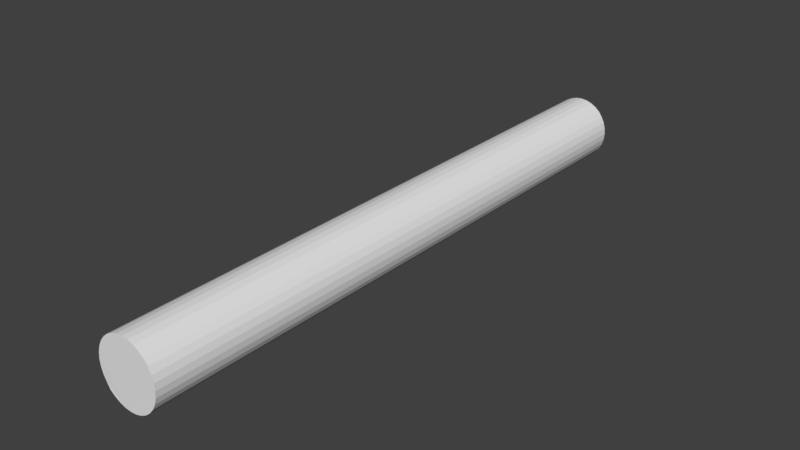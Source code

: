 # Source: airplane.blend  (saved by Blender 2.79.0; exported with 4.5.12 LTS)
import bpy
from mathutils import Matrix  # noqa: F401  (used for matrix-valued properties, if any)

bpy.ops.wm.read_factory_settings(use_empty=True)
scene = bpy.context.scene
scene.name = 'Scene'

# ---- collections
col_collection_1 = bpy.data.collections.new('Collection 1'); scene.collection.children.link(col_collection_1)

# ---- world
world_world = bpy.data.worlds.new('World'); scene.world = world_world
world_world.color = (0.05088, 0.05088, 0.05088)
world_world.use_sun_shadow = False
world_world.sun_shadow_jitter_overblur = 0.0
world_world.cycles.sampling_method = 'MANUAL'

# ---- meshes
me_cylinder = bpy.data.meshes.new('Cylinder')
me_cylinder.from_pydata([(4.443e-16, -1.001, -0.9991), (1.888e-19, 0.9991, -1.001), (0.1951, -1.001, -0.9799), (0.1951, 0.9992, -0.9816), (0.3827, -1.001, -0.923), (0.3827, 0.9992, -0.9247), (0.5556, -1.001, -0.8306), (0.5556, 0.9993, -0.8323), (0.7071, -1.001, -0.7063), (0.7071, 0.9994, -0.708), (0.8315, -1.0, -0.5547), (0.8315, 0.9995, -0.5564), (0.9239, -1.0, -0.3818), (0.9239, 0.9997, -0.3835), (0.9808, -1.0, -0.1942), (0.9808, 0.9998, -0.1959), (1.0, -1.0, 0.0008499), (1.0, 1.0, -0.0008501), (0.9808, -0.9998, 0.1959), (0.9808, 1.0, 0.1942), (0.9239, -0.9997, 0.3835), (0.9239, 1.0, 0.3818), (0.8315, -0.9995, 0.5564), (0.8315, 1.0, 0.5547), (0.7071, -0.9994, 0.708), (0.7071, 1.001, 0.7063), (0.5556, -0.9993, 0.8323), (0.5556, 1.001, 0.8306), (0.3827, -0.9992, 0.9247), (0.3827, 1.001, 0.923), (0.1951, -0.9992, 0.9816), (0.1951, 1.001, 0.9799), (-3.258e-07, -0.9991, 1.001), (-3.258e-07, 1.001, 0.9991), (-0.1951, -0.9992, 0.9816), (-0.1951, 1.001, 0.9799), (-0.3827, -0.9992, 0.9247), (-0.3827, 1.001, 0.923), (-0.5556, -0.9993, 0.8323), (-0.5556, 1.001, 0.8306), (-0.7071, -0.9994, 0.708), (-0.7071, 1.001, 0.7063), (-0.8315, -0.9995, 0.5564), (-0.8315, 1.0, 0.5547), (-0.9239, -0.9997, 0.3835), (-0.9239, 1.0, 0.3818), (-0.9808, -0.9998, 0.1959), (-0.9808, 1.0, 0.1942), (-1.0, -1.0, 0.000849), (-1.0, 1.0, -0.000851), (-0.9808, -1.0, -0.1942), (-0.9808, 0.9998, -0.1959), (-0.9239, -1.0, -0.3818), (-0.9239, 0.9997, -0.3835), (-0.8315, -1.0, -0.5547), (-0.8315, 0.9995, -0.5564), (-0.7071, -1.001, -0.7063), (-0.7071, 0.9994, -0.708), (-0.5556, -1.001, -0.8306), (-0.5556, 0.9993, -0.8323), (-0.3827, -1.001, -0.923), (-0.3827, 0.9992, -0.9247), (-0.1951, -1.001, -0.9799), (-0.1951, 0.9992, -0.9816)], [], [(0, 1, 3, 2), (2, 3, 5, 4), (4, 5, 7, 6), (6, 7, 9, 8), (8, 9, 11, 10), (10, 11, 13, 12), (12, 13, 15, 14), (14, 15, 17, 16), (16, 17, 19, 18), (18, 19, 21, 20), (20, 21, 23, 22), (22, 23, 25, 24), (24, 25, 27, 26), (26, 27, 29, 28), (28, 29, 31, 30), (30, 31, 33, 32), (32, 33, 35, 34), (34, 35, 37, 36), (36, 37, 39, 38), (38, 39, 41, 40), (40, 41, 43, 42), (42, 43, 45, 44), (44, 45, 47, 46), (46, 47, 49, 48), (48, 49, 51, 50), (50, 51, 53, 52), (52, 53, 55, 54), (54, 55, 57, 56), (56, 57, 59, 58), (58, 59, 61, 60), (3, 1, 63, 61, 59, 57, 55, 53, 51, 49, 47, 45, 43, 41, 39, 37, 35, 33, 31, 29, 27, 25, 23, 21, 19, 17, 15, 13, 11, 9, 7, 5), (60, 61, 63, 62), (62, 63, 1, 0), (0, 2, 4, 6, 8, 10, 12, 14, 16, 18, 20, 22, 24, 26, 28, 30, 32, 34, 36, 38, 40, 42, 44, 46, 48, 50, 52, 54, 56, 58, 60, 62)])
me_cylinder.use_remesh_preserve_volume = False
me_cylinder.use_remesh_preserve_attributes = False
me_cylinder.use_mirror_vertex_groups = False
me_cylinder.update()

# ---- objects
ob_cylinder = bpy.data.objects.new('Cylinder', me_cylinder)

# ---- transforms, parenting, visibility, modifiers, constraints
ob_cylinder.location = (0.0, 0.0, 0.0)
ob_cylinder.rotation_euler = (0.0003931, 8.728e-20, 1.204e-23)
ob_cylinder.scale = (23.49, 225.2, 24.22)
ob_cylinder.lineart.crease_threshold = 0.0

# ---- collection membership
col_collection_1.objects.link(ob_cylinder)

# ---- scene / render settings (as saved in the file)
scene.frame_start = 1; scene.frame_end = 250; scene.frame_set(1)
scene.render.engine = 'BLENDER_EEVEE_NEXT'
scene.render.resolution_percentage = 50
scene.render.dither_intensity = 0.0
scene.cycles.use_denoising = False
scene.cycles.samples = 128
scene.cycles.sampling_pattern = 'TABULATED_SOBOL'
scene.cycles.use_adaptive_sampling = False
scene.cycles.use_light_tree = False
scene.cycles.blur_glossy = 0.0
scene.cycles.sample_clamp_indirect = 0.0
scene.view_settings.view_transform = 'Standard'
bpy.context.view_layer.update()

# ---- added for rendering (the .blend has no active camera and no usable light): camera, sun
cam_auto = bpy.data.cameras.new('AutoCamera')
cam_auto.lens = 50.0
cam_auto.sensor_width = 36.0
cam_auto.clip_end = 7400.81
ob_auto_camera = bpy.data.objects.new('AutoCamera', cam_auto)
scene.collection.objects.link(ob_auto_camera)
ob_auto_camera.location = (421.701, -506.041, 337.36)
ob_auto_camera.rotation_euler = (1.09748, -7.21219e-08, 0.694738)
scene.camera = ob_auto_camera
light_auto_sun = bpy.data.lights.new('AutoSun', 'SUN')
light_auto_sun.energy = 3.0
light_auto_sun.angle = 0.0523599
ob_auto_sun = bpy.data.objects.new('AutoSun', light_auto_sun)
scene.collection.objects.link(ob_auto_sun)
ob_auto_sun.rotation_euler = (0.872665, 0.174533, 0.523599)
bpy.context.view_layer.update()
